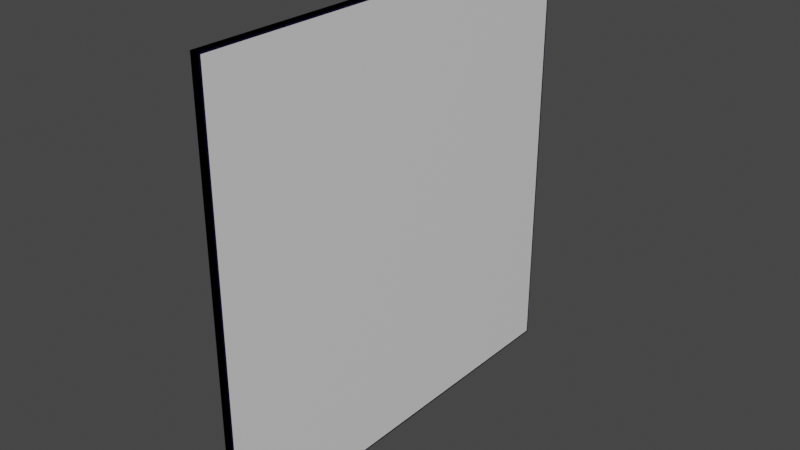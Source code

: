 # Source: glass_window.blend  (saved by Blender 2.92.15; exported with 4.5.12 LTS)
import bpy
from mathutils import Matrix  # noqa: F401  (used for matrix-valued properties, if any)

bpy.ops.wm.read_factory_settings(use_empty=True)
scene = bpy.context.scene
scene.name = 'Scene'

# ---- collections
col_collection = bpy.data.collections.new('Collection'); scene.collection.children.link(col_collection)

# ---- materials (node trees are filled in below, after node groups)
mat_glass = bpy.data.materials.new('Glass')
mat_glass.use_transparent_shadow = False
mat_black_frame = bpy.data.materials.new('Black frame')
mat_black_frame.use_transparent_shadow = False

# ---- material node trees
mat_glass.use_nodes = True; mat_glass.node_tree.nodes.clear()
_N = mat_glass.node_tree.nodes; _L = mat_glass.node_tree.links
n0 = _N.new('ShaderNodeBsdfPrincipled'); n0.name = 'Principled BSDF'; n0.location = (10, 300)
n0.distribution = 'GGX'
n0.subsurface_method = 'BURLEY'
n0.inputs[3].default_value = 1.45
n0.inputs[27].default_value = (0.0, 0.0, 0.0, 1.0)
n0.inputs[28].default_value = 1.0
n1 = _N.new('ShaderNodeOutputMaterial'); n1.name = 'Material Output'; n1.location = (300, 300)
_L.new(n0.outputs[0], n1.inputs[0])
n1.is_active_output = True
mat_black_frame.use_nodes = True; mat_black_frame.node_tree.nodes.clear()
_N = mat_black_frame.node_tree.nodes; _L = mat_black_frame.node_tree.links
n0 = _N.new('ShaderNodeBsdfPrincipled'); n0.name = 'Principled BSDF'; n0.location = (10, 300)
n0.distribution = 'GGX'
n0.subsurface_method = 'BURLEY'
n0.inputs[0].default_value = (0.001603, 0.0, 0.04695, 1.0)
n0.inputs[3].default_value = 1.45
n0.inputs[27].default_value = (0.0, 0.0, 0.0, 1.0)
n0.inputs[28].default_value = 1.0
n1 = _N.new('ShaderNodeOutputMaterial'); n1.name = 'Material Output'; n1.location = (300, 300)
_L.new(n0.outputs[0], n1.inputs[0])
n1.is_active_output = True

# ---- world
world_world = bpy.data.worlds.new('World'); scene.world = world_world
world_world.use_nodes = True; world_world.node_tree.nodes.clear()
_N = world_world.node_tree.nodes; _L = world_world.node_tree.links
n0 = _N.new('ShaderNodeOutputWorld'); n0.name = 'World Output'; n0.location = (300, 300)
n1 = _N.new('ShaderNodeBackground'); n1.name = 'Background'; n1.location = (10, 300)
n1.inputs[0].default_value = (0.05088, 0.05088, 0.05088, 1.0)
_L.new(n1.outputs[0], n0.inputs[0])
n0.is_active_output = True
world_world.color = (0.05088, 0.05088, 0.05088)
world_world.use_sun_shadow = False
world_world.sun_shadow_jitter_overblur = 0.0

# ---- meshes
me_cube_001 = bpy.data.meshes.new('Cube.001')
me_cube_001.from_pydata([(-1.008, -0.9925, -0.9925), (-1.008, -0.9925, 0.9925), (-1.008, 0.9925, -0.9925), (-1.008, 0.9925, 0.9925), (1.008, -0.9925, -0.9925), (1.008, -0.9925, 0.9925), (1.008, 0.9925, -0.9925), (1.008, 0.9925, 0.9925), (-1.0, 1.0, -1.0), (-1.0, -1.0, -1.0), (-1.0, -1.0, 1.0), (-1.0, 1.0, 1.0), (1.0, 1.0, 1.0), (1.0, 1.0, -1.0), (1.0, -1.0, -1.0), (1.0, -1.0, 1.0), (-1.008, -0.9925, -0.9925), (-1.008, -0.9925, 0.9925), (-1.008, 0.9925, -0.9925), (-1.008, 0.9925, 0.9925), (1.008, -0.9925, -0.9925), (1.008, -0.9925, 0.9925), (1.008, 0.9925, -0.9925), (1.008, 0.9925, 0.9925), (-1.0, 1.0, -1.0), (-1.0, -1.0, -1.0), (-1.0, -1.0, 1.0), (-1.0, 1.0, 1.0), (1.0, 1.0, 1.0), (1.0, 1.0, -1.0), (1.0, -1.0, -1.0), (1.0, -1.0, 1.0)], [], [(0, 1, 3, 2), (8, 11, 12, 13), (6, 7, 5, 4), (14, 15, 10, 9), (8, 13, 14, 9), (12, 11, 10, 15), (0, 2, 8, 9), (1, 0, 9, 10), (3, 1, 10, 11), (2, 3, 11, 8), (7, 6, 13, 12), (6, 4, 14, 13), (5, 7, 12, 15), (4, 5, 15, 14), (24, 29, 28, 27), (30, 25, 26, 31), (24, 25, 30, 29), (28, 31, 26, 27), (16, 25, 24, 18), (17, 26, 25, 16), (19, 27, 26, 17), (18, 24, 27, 19), (23, 28, 29, 22), (22, 29, 30, 20), (21, 31, 28, 23), (20, 30, 31, 21)])
me_cube_001.polygons.foreach_set('material_index', [0, 1, 0, 1, 1, 1, 1, 1, 1, 1, 1, 1, 1, 1, 1, 1, 1, 1, 1, 1, 1, 1, 1, 1, 1, 1])
_uv = me_cube_001.uv_layers.new(name='UVMap')
_uv.uv.foreach_set('vector', [0.3769, 0.001904, 0.6231, 0.001904, 0.6231, 0.2481, 0.3769, 0.2481, 0.375, 0.25, 0.625, 0.25, 0.625, 0.5, 0.375, 0.5, 0.3769, 0.5019, 0.6231, 0.5019, 0.6231, 0.7481, 0.3769, 0.7481, 0.375, 0.75, 0.625, 0.75, 0.625, 1.0, 0.375, 1.0, 0.125, 0.5, 0.375, 0.5, 0.375, 0.75, 0.125, 0.75, 0.625, 0.5, 0.875, 0.5, 0.875, 0.75, 0.625, 0.75, 0.3769, 0.001904, 0.3769, 0.2481, 0.375, 0.25, 0.375, 0.0, 0.6231, 0.001904, 0.3769, 0.001904, 0.375, 0.0, 0.625, 0.0, 0.6231, 0.2481, 0.6231, 0.001904, 0.625, 0.0, 0.625, 0.25, 0.3769, 0.2481, 0.6231, 0.2481, 0.625, 0.25, 0.375, 0.25, 0.6231, 0.5019, 0.3769, 0.5019, 0.375, 0.5, 0.625, 0.5, 0.3769, 0.5019, 0.3769, 0.7481, 0.375, 0.75, 0.375, 0.5, 0.6231, 0.7481, 0.6231, 0.5019, 0.625, 0.5, 0.625, 0.75, 0.3769, 0.7481, 0.6231, 0.7481, 0.625, 0.75, 0.375, 0.75, 0.375, 0.25, 0.375, 0.5, 0.625, 0.5, 0.625, 0.25, 0.375, 0.75, 0.375, 1.0, 0.625, 1.0, 0.625, 0.75, 0.125, 0.5, 0.125, 0.75, 0.375, 0.75, 0.375, 0.5, 0.625, 0.5, 0.625, 0.75, 0.875, 0.75, 0.875, 0.5, 0.3769, 0.001904, 0.375, 0.0, 0.375, 0.25, 0.3769, 0.2481, 0.6231, 0.001904, 0.625, 0.0, 0.375, 0.0, 0.3769, 0.001904, 0.6231, 0.2481, 0.625, 0.25, 0.625, 0.0, 0.6231, 0.001904, 0.3769, 0.2481, 0.375, 0.25, 0.625, 0.25, 0.6231, 0.2481, 0.6231, 0.5019, 0.625, 0.5, 0.375, 0.5, 0.3769, 0.5019, 0.3769, 0.5019, 0.375, 0.5, 0.375, 0.75, 0.3769, 0.7481, 0.6231, 0.7481, 0.625, 0.75, 0.625, 0.5, 0.6231, 0.5019, 0.3769, 0.7481, 0.375, 0.75, 0.625, 0.75, 0.6231, 0.7481])
me_cube_001.materials.append(mat_glass)
me_cube_001.materials.append(mat_black_frame)
me_cube_001.use_remesh_fix_poles = True
me_cube_001.use_remesh_preserve_attributes = False
me_cube_001.use_mirror_vertex_groups = False
me_cube_001.update()

# ---- objects
ob_cube = bpy.data.objects.new('Cube', me_cube_001)

# ---- transforms, parenting, visibility, modifiers, constraints
ob_cube.location = (0.0, 0.0, 0.0)
ob_cube.scale = (0.009981, 0.4991, 0.4991)
ob_cube.lineart.crease_threshold = 0.0

# ---- collection membership
col_collection.objects.link(ob_cube)

# ---- scene / render settings (as saved in the file)
scene.frame_start = 1; scene.frame_end = 250; scene.frame_set(1)
scene.render.engine = 'BLENDER_EEVEE_NEXT'
scene.cycles.use_denoising = False
scene.cycles.samples = 128
scene.cycles.sampling_pattern = 'TABULATED_SOBOL'
scene.cycles.use_adaptive_sampling = False
scene.cycles.use_light_tree = False
scene.view_settings.view_transform = 'Filmic'
bpy.context.view_layer.update()

# ---- added for rendering (the .blend has no active camera and no usable light): camera, sun
cam_auto = bpy.data.cameras.new('AutoCamera')
cam_auto.lens = 50.0
cam_auto.sensor_width = 36.0
cam_auto.clip_end = 1000.0
ob_auto_camera = bpy.data.objects.new('AutoCamera', cam_auto)
scene.collection.objects.link(ob_auto_camera)
ob_auto_camera.location = (1.30614, -1.56737, 1.04492)
ob_auto_camera.rotation_euler = (1.09748, -7.21219e-08, 0.694738)
scene.camera = ob_auto_camera
light_auto_sun = bpy.data.lights.new('AutoSun', 'SUN')
light_auto_sun.energy = 3.0
light_auto_sun.angle = 0.0523599
ob_auto_sun = bpy.data.objects.new('AutoSun', light_auto_sun)
scene.collection.objects.link(ob_auto_sun)
ob_auto_sun.rotation_euler = (0.872665, 0.174533, 0.523599)
bpy.context.view_layer.update()
